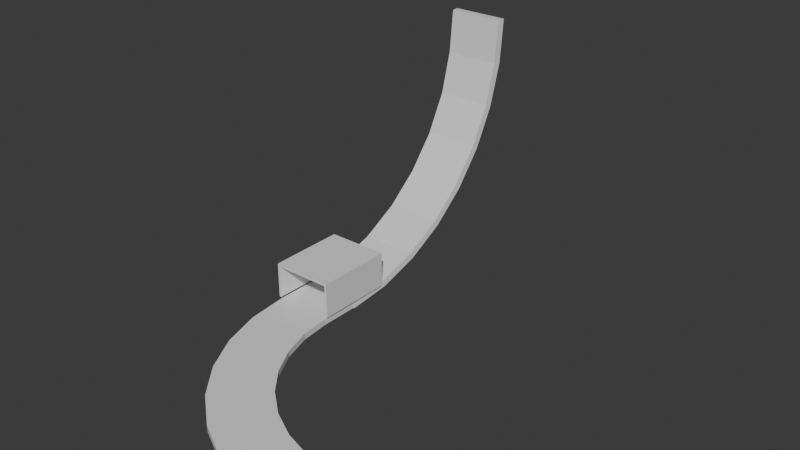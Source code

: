 # Source: GMTK2025.blend  (saved by Blender 4.4.30; exported with 4.5.12 LTS)
import bpy
from mathutils import Matrix  # noqa: F401  (used for matrix-valued properties, if any)

bpy.ops.wm.read_factory_settings(use_empty=True)
scene = bpy.context.scene
scene.name = 'Scene'

# ---- collections
col_collection = bpy.data.collections.new('Collection'); scene.collection.children.link(col_collection)

# ---- materials (node trees are filled in below, after node groups)
mat_material = bpy.data.materials.new('Material')
mat_material.alpha_threshold = 0.0
mat_material.roughness = 0.5
mat_material.line_color = (0.0, 0.0, 0.0, 1.0)
mat_arrow = bpy.data.materials.new('Arrow')
mat_arrow.diffuse_color = (0.2025, 0.2025, 0.2025, 1.0)

# ---- material node trees
mat_material.use_nodes = True; mat_material.node_tree.nodes.clear()
_N = mat_material.node_tree.nodes; _L = mat_material.node_tree.links
n0 = _N.new('ShaderNodeOutputMaterial'); n0.name = 'Material Output'; n0.location = (300, 300)
n1 = _N.new('ShaderNodeBsdfPrincipled'); n1.name = 'Principled BSDF'; n1.location = (10, 300)
n1.inputs[3].default_value = 1.45
_L.new(n1.outputs[0], n0.inputs[0])
n0.is_active_output = True
mat_arrow.use_nodes = True; mat_arrow.node_tree.nodes.clear()
_N = mat_arrow.node_tree.nodes; _L = mat_arrow.node_tree.links
n0 = _N.new('ShaderNodeBsdfPrincipled'); n0.name = 'Principled BSDF'; n0.location = (10, 300)
n0.inputs[0].default_value = (0.1601, 0.1601, 0.1601, 1.0)
n1 = _N.new('ShaderNodeOutputMaterial'); n1.name = 'Material Output'; n1.location = (300, 300)
_L.new(n0.outputs[0], n1.inputs[0])
n1.is_active_output = True

# ---- world
world_world = bpy.data.worlds.new('World'); scene.world = world_world
world_world.use_nodes = True; world_world.node_tree.nodes.clear()
_N = world_world.node_tree.nodes; _L = world_world.node_tree.links
n0 = _N.new('ShaderNodeOutputWorld'); n0.name = 'World Output'; n0.location = (300, 300)
n1 = _N.new('ShaderNodeBackground'); n1.name = 'Background'; n1.location = (10, 300)
n1.inputs[0].default_value = (0.05088, 0.05088, 0.05088, 1.0)
_L.new(n1.outputs[0], n0.inputs[0])
n0.is_active_output = True
world_world.color = (0.05088, 0.05088, 0.05088)
world_world.sun_shadow_jitter_overblur = 0.0

# ---- meshes
me_vcurve = bpy.data.meshes.new('VCurve')
me_vcurve.from_pydata([(-0.06128, 29.86, -3.679), (5.803, 29.28, -3.679), (5.803, 29.28, 3.94), (-0.06128, 29.86, 3.94), (11.44, 27.73, -3.679), (11.44, 27.73, 3.94), (16.64, 24.95, -3.679), (16.64, 24.95, 3.94), (21.19, 21.21, -3.679), (21.19, 21.21, 3.94), (24.93, 16.66, -3.679), (24.93, 16.66, 3.94), (27.71, 11.46, -3.679), (27.71, 11.46, 3.94), (29.42, 5.822, -3.679), (29.42, 5.822, 3.94), (30.0, -0.0421, -3.679), (30.0, -0.0421, 3.94), (-0.06311, 30.91, -3.789), (5.976, 30.32, -3.789), (5.976, 30.32, 4.057), (-0.06311, 30.91, 4.057), (11.78, 28.56, -3.789), (11.78, 28.56, 4.057), (17.14, 25.7, -3.789), (17.14, 25.7, 4.057), (21.83, 21.85, -3.789), (21.83, 21.85, 4.057), (25.68, 17.16, -3.789), (25.68, 17.16, 4.057), (28.54, 11.8, -3.789), (28.54, 11.8, 4.057), (30.3, 5.996, -3.789), (30.3, 5.996, 4.057), (30.89, -0.04335, -3.789), (30.89, -0.04335, 4.057)], [], [(4, 6, 7, 5), (11, 13, 31, 29), (0, 3, 21, 18), (17, 16, 34, 35), (12, 10, 28, 30), (3, 2, 20, 21), (15, 17, 35, 33), (5, 7, 25, 23), (1, 0, 18, 19), (1, 4, 5, 2), (0, 1, 2, 3), (18, 21, 20, 19), (19, 20, 23, 22), (22, 23, 25, 24), (24, 25, 27, 26), (26, 27, 29, 28), (28, 29, 31, 30), (30, 31, 33, 32), (32, 33, 35, 34), (8, 6, 24, 26), (7, 9, 27, 25), (4, 1, 19, 22), (14, 12, 30, 32), (2, 5, 23, 20), (13, 15, 33, 31), (10, 8, 26, 28), (9, 11, 29, 27), (6, 4, 22, 24), (16, 14, 32, 34), (6, 8, 9, 7), (11, 9, 8, 10), (13, 11, 10, 12), (15, 13, 12, 14), (14, 16, 17, 15)])
_uv = me_vcurve.uv_layers.new(name='UVMap')
_uv.uv.foreach_set('vector', [0.8206, 0.2632, 0.8206, 0.3844, 0.6654, 0.3844, 0.6654, 0.2632, 0.6654, 0.6219, 0.6654, 0.7399, 0.6471, 0.7399, 0.6471, 0.6219, 0.839, 0.001081, 0.9931, 5.949e-05, 0.9931, 0.02192, 0.839, 0.02192, 0.9931, 0.9999, 0.839, 0.9963, 0.839, 0.9784, 0.9931, 0.9784, 0.8206, 0.7399, 0.8206, 0.6219, 0.839, 0.6219, 0.839, 0.7399, 0.6654, 0.02192, 0.6654, 0.142, 0.6471, 0.142, 0.6471, 0.02192, 0.6654, 0.8595, 0.6654, 0.9784, 0.6471, 0.9784, 0.6471, 0.8595, 0.6654, 0.2632, 0.6654, 0.3844, 0.6471, 0.3844, 0.6471, 0.2632, 0.8206, 0.142, 0.8206, 0.02192, 0.839, 0.02192, 0.839, 0.142, 0.8206, 0.142, 0.8206, 0.2632, 0.6654, 0.2632, 0.6654, 0.142, 0.8206, 0.02192, 0.8206, 0.142, 0.6654, 0.142, 0.6654, 0.02192, 0.839, 0.02192, 0.9931, 0.02192, 0.9931, 0.142, 0.839, 0.142, 0.839, 0.142, 0.9931, 0.142, 0.9931, 0.2632, 0.839, 0.2632, 0.839, 0.2632, 0.9931, 0.2632, 0.9931, 0.3844, 0.839, 0.3844, 0.839, 0.3844, 0.9931, 0.3844, 0.9931, 0.504, 0.839, 0.504, 0.839, 0.504, 0.9931, 0.504, 0.9931, 0.6219, 0.839, 0.6219, 0.839, 0.6219, 0.9931, 0.6219, 0.9931, 0.7399, 0.839, 0.7399, 0.839, 0.7399, 0.9931, 0.7399, 0.9931, 0.8595, 0.839, 0.8595, 0.839, 0.8595, 0.9931, 0.8595, 0.9931, 0.9784, 0.839, 0.9784, 0.8206, 0.504, 0.8206, 0.3844, 0.839, 0.3844, 0.839, 0.504, 0.6654, 0.3844, 0.6654, 0.504, 0.6471, 0.504, 0.6471, 0.3844, 0.8206, 0.2632, 0.8206, 0.142, 0.839, 0.142, 0.839, 0.2632, 0.8206, 0.8595, 0.8206, 0.7399, 0.839, 0.7399, 0.839, 0.8595, 0.6654, 0.142, 0.6654, 0.2632, 0.6471, 0.2632, 0.6471, 0.142, 0.6654, 0.7399, 0.6654, 0.8595, 0.6471, 0.8595, 0.6471, 0.7399, 0.8206, 0.6219, 0.8206, 0.504, 0.839, 0.504, 0.839, 0.6219, 0.6654, 0.504, 0.6654, 0.6219, 0.6471, 0.6219, 0.6471, 0.504, 0.8206, 0.3844, 0.8206, 0.2632, 0.839, 0.2632, 0.839, 0.3844, 0.8206, 0.9784, 0.8206, 0.8595, 0.839, 0.8595, 0.839, 0.9784, 0.8206, 0.3844, 0.8206, 0.504, 0.6654, 0.504, 0.6654, 0.3844, 0.6654, 0.6219, 0.6654, 0.504, 0.8206, 0.504, 0.8206, 0.6219, 0.6654, 0.7399, 0.6654, 0.6219, 0.8206, 0.6219, 0.8206, 0.7399, 0.6654, 0.8595, 0.6654, 0.7399, 0.8206, 0.7399, 0.8206, 0.8595, 0.8206, 0.8595, 0.8206, 0.9784, 0.6654, 0.9784, 0.6654, 0.8595])
me_vcurve.materials.append(mat_material)
me_vcurve.materials.append(mat_arrow)
me_vcurve.update()
me_hcurve = bpy.data.meshes.new('HCurve')
me_hcurve.from_pydata([(-26.05, -3.635e-14, -5.235), (-5.088, -1.819e-13, -26.2), (-9.178, -1.791e-13, -25.8), (-13.11, -1.709e-13, -24.6), (-16.74, -1.574e-13, -22.67), (-19.91, -1.393e-13, -20.06), (-22.52, -1.172e-13, -16.88), (-24.46, -9.207e-14, -13.26), (-25.65, -6.476e-14, -9.325), (-33.79, -3.635e-14, -5.235), (-5.088, -2.357e-13, -33.94), (-10.69, -2.318e-13, -33.39), (-16.07, -2.205e-13, -31.75), (-21.03, -2.021e-13, -29.1), (-25.38, -1.773e-13, -25.53), (-28.95, -1.471e-13, -21.18), (-31.61, -1.126e-13, -16.22), (-33.24, -7.524e-14, -10.83), (-0.05786, -1.819e-13, -26.2), (-0.05786, -2.357e-13, -33.94), (-26.05, 1.254e-15, 0.1805), (-33.79, 1.254e-15, 0.1805), (-9.178, 0.8367, -25.8), (-5.088, 0.8367, -26.2), (-13.11, 0.8367, -24.6), (-16.74, 0.8367, -22.67), (-19.91, 0.8367, -20.06), (-22.52, 0.8367, -16.88), (-24.46, 0.8367, -13.26), (-25.65, 0.8367, -9.325), (-26.05, 0.8367, -5.235), (-10.69, 0.8367, -33.39), (-5.088, 0.8367, -33.94), (-16.07, 0.8367, -31.75), (-21.03, 0.8367, -29.1), (-25.38, 0.8367, -25.53), (-28.95, 0.8367, -21.18), (-31.61, 0.8367, -16.22), (-33.24, 0.8367, -10.83), (-33.79, 0.8367, -5.235), (-0.05786, 0.8367, -26.2), (-0.05786, 0.8367, -33.94), (-26.05, 0.8367, 0.1805), (-33.79, 0.8367, 0.1805)], [], [(12, 13, 34, 33), (4, 3, 24, 25), (11, 12, 33, 31), (21, 20, 42, 43), (3, 2, 22, 24), (10, 11, 31, 32), (17, 9, 39, 38), (2, 1, 23, 22), (9, 21, 43, 39), (4, 5, 14, 13), (5, 6, 15, 14), (6, 7, 16, 15), (7, 8, 17, 16), (8, 0, 9, 17), (20, 21, 9, 0), (0, 8, 29, 30), (28, 27, 36, 37), (26, 25, 34, 35), (24, 22, 31, 33), (29, 28, 37, 38), (27, 26, 35, 36), (25, 24, 33, 34), (22, 23, 32, 31), (30, 29, 38, 39), (32, 23, 40, 41), (39, 43, 42, 30), (18, 19, 41, 40), (5, 4, 25, 26), (13, 14, 35, 34), (19, 10, 32, 41), (6, 5, 26, 27), (14, 15, 36, 35), (1, 18, 40, 23), (7, 6, 27, 28), (15, 16, 37, 36), (8, 7, 28, 29), (20, 0, 30, 42), (16, 17, 38, 37), (3, 4, 13, 12), (2, 3, 12, 11), (1, 2, 11, 10), (19, 18, 1, 10)])
_uv = me_hcurve.uv_layers.new(name='UVMap')
_uv.uv.foreach_set('vector', [0.02665, 0.3128, 0.02665, 0.4114, 0.01118, 0.4114, 0.01118, 0.3128, 0.1754, 0.4114, 0.1754, 0.3128, 0.191, 0.3128, 0.191, 0.4114, 0.02665, 0.2141, 0.02665, 0.3128, 0.01118, 0.3128, 0.01118, 0.2141, 0.3372, 0.9922, 0.1908, 0.9922, 0.191, 0.9754, 0.3372, 0.9754, 0.1754, 0.3128, 0.1754, 0.2141, 0.191, 0.2141, 0.191, 0.3128, 0.02665, 0.1172, 0.02665, 0.2141, 0.01118, 0.2141, 0.01118, 0.1172, 0.02665, 0.7897, 0.02665, 0.8785, 0.01118, 0.8785, 0.01118, 0.7897, 0.1754, 0.2141, 0.1754, 0.1172, 0.191, 0.1172, 0.191, 0.2141, 0.02665, 0.8785, 0.02665, 0.9754, 0.01118, 0.9754, 0.01118, 0.8785, 0.1754, 0.4114, 0.1754, 0.5092, 0.02665, 0.5092, 0.02665, 0.4114, 0.1754, 0.5092, 0.1754, 0.605, 0.02665, 0.605, 0.02665, 0.5092, 0.1754, 0.605, 0.1754, 0.6984, 0.02665, 0.6984, 0.02665, 0.605, 0.1754, 0.6984, 0.1754, 0.7897, 0.02665, 0.7897, 0.02665, 0.6984, 0.1754, 0.7897, 0.1754, 0.8785, 0.02665, 0.8785, 0.02665, 0.7897, 0.1754, 0.9754, 0.02665, 0.9754, 0.02665, 0.8785, 0.1754, 0.8785, 0.1754, 0.8785, 0.1754, 0.7897, 0.191, 0.7897, 0.191, 0.8785, 0.191, 0.6984, 0.191, 0.605, 0.3372, 0.605, 0.3372, 0.6984, 0.191, 0.5092, 0.191, 0.4114, 0.3372, 0.4114, 0.3372, 0.5092, 0.191, 0.3128, 0.191, 0.2141, 0.3372, 0.2141, 0.3372, 0.3128, 0.191, 0.7897, 0.191, 0.6984, 0.3372, 0.6984, 0.3372, 0.7897, 0.191, 0.605, 0.191, 0.5092, 0.3372, 0.5092, 0.3372, 0.605, 0.191, 0.4114, 0.191, 0.3128, 0.3372, 0.3128, 0.3372, 0.4114, 0.191, 0.2141, 0.191, 0.1172, 0.3372, 0.1172, 0.3372, 0.2141, 0.191, 0.8785, 0.191, 0.7897, 0.3372, 0.7897, 0.3372, 0.8785, 0.3372, 0.1172, 0.191, 0.1172, 0.191, 0.02012, 0.3372, 0.02012, 0.3372, 0.8785, 0.3372, 0.9754, 0.191, 0.9754, 0.191, 0.8785, 0.191, 0.005737, 0.3372, 0.005737, 0.3372, 0.02012, 0.191, 0.02012, 0.1754, 0.5092, 0.1754, 0.4114, 0.191, 0.4114, 0.191, 0.5092, 0.02665, 0.4114, 0.02665, 0.5092, 0.01118, 0.5092, 0.01118, 0.4114, 0.02665, 0.02012, 0.02665, 0.1172, 0.01118, 0.1172, 0.01118, 0.02012, 0.1754, 0.605, 0.1754, 0.5092, 0.191, 0.5092, 0.191, 0.605, 0.02665, 0.5092, 0.02665, 0.605, 0.01118, 0.605, 0.01118, 0.5092, 0.1754, 0.1172, 0.1754, 0.02012, 0.191, 0.02012, 0.191, 0.1172, 0.1754, 0.6984, 0.1754, 0.605, 0.191, 0.605, 0.191, 0.6984, 0.02665, 0.605, 0.02665, 0.6984, 0.01118, 0.6984, 0.01118, 0.605, 0.1754, 0.7897, 0.1754, 0.6984, 0.191, 0.6984, 0.191, 0.7897, 0.1754, 0.9754, 0.1754, 0.8785, 0.191, 0.8785, 0.191, 0.9754, 0.02665, 0.6984, 0.02665, 0.7897, 0.01118, 0.7897, 0.01118, 0.6984, 0.1754, 0.3128, 0.1754, 0.4114, 0.02665, 0.4114, 0.02665, 0.3128, 0.1754, 0.2141, 0.1754, 0.3128, 0.02665, 0.3128, 0.02665, 0.2141, 0.1754, 0.1172, 0.1754, 0.2141, 0.02665, 0.2141, 0.02665, 0.1172, 0.02665, 0.02012, 0.1754, 0.02012, 0.1754, 0.1172, 0.02665, 0.1172])
me_hcurve.materials.append(mat_material)
me_hcurve.materials.append(mat_arrow)
me_hcurve.update()
me_gate = bpy.data.meshes.new('Gate')
me_gate.from_pydata([(3.869, -2.235e-07, -5.235), (-3.869, -2.235e-07, -5.235), (3.869, -1.49e-08, 9.095e-13), (-3.869, -1.49e-08, 9.095e-13), (-3.869, -4.455, -5.235), (3.869, -4.455, -5.235), (-3.869, -4.455, 9.095e-13), (3.869, -4.455, 9.095e-13), (4.159, 0.01415, 0.0), (4.159, 0.01415, -5.235), (-4.159, 0.01415, -5.235), (-4.159, 0.01415, 0.0), (-4.159, -4.775, -5.235), (4.159, -4.775, -5.235), (-4.159, -4.775, 0.0), (4.159, -4.775, 0.0)], [], [(2, 7, 5, 0), (5, 7, 6, 4), (1, 4, 6, 3), (8, 9, 13, 15), (13, 12, 14, 15), (10, 11, 14, 12), (5, 4, 12, 13), (2, 0, 9, 8), (1, 3, 11, 10), (4, 1, 10, 12), (0, 5, 13, 9)])
_uv = me_gate.uv_layers.new(name='UVMap')
_uv.uv.foreach_set('vector', [0.0, 0.0, 0.0, 0.0, 0.0, 0.0, 0.0, 0.0, 0.0, 0.0, 0.0, 0.0, 0.0, 0.0, 0.0, 0.0, 0.0, 0.0, 0.0, 0.0, 0.0, 0.0, 0.0, 0.0, 0.0, 0.0, 0.0, 0.0, 0.0, 0.0, 0.0, 0.0, 0.0, 0.0, 0.0, 0.0, 0.0, 0.0, 0.0, 0.0, 0.0, 0.0, 0.0, 0.0, 0.0, 0.0, 0.0, 0.0, 0.0, 0.0, 0.0, 0.0, 0.0, 0.0, 0.0, 0.0, 0.0, 0.0, 0.0, 0.0, 0.0, 0.0, 0.0, 0.0, 0.0, 0.0, 0.0, 0.0, 0.0, 0.0, 0.0, 0.0, 0.0, 0.0, 0.0, 0.0, 0.0, 0.0, 0.0, 0.0, 0.0, 0.0, 0.0, 0.0, 0.0, 0.0, 0.0, 0.0])
me_gate.materials.append(mat_material)
me_gate.materials.append(mat_arrow)
me_gate.update()

# ---- objects
ob_vcurve = bpy.data.objects.new('VCurve', me_vcurve)
ob_hcurve = bpy.data.objects.new('HCurve', me_hcurve)
ob_gate = bpy.data.objects.new('Gate', me_gate)

# ---- transforms, parenting, visibility, modifiers, constraints
ob_vcurve.location = (0.0, 0.0, 30.0)
ob_vcurve.rotation_euler = (-0.0, 1.571, 0.0)
ob_hcurve.location = (30.0, 0.0, 0.0)
ob_hcurve.rotation_euler = (1.571, 3.142, 3.142)
ob_gate.location = (0.07797, -9.734e-06, 0.2109)
ob_gate.rotation_euler = (1.571, 3.142, 3.142)
_m = ob_gate.modifiers.new('Mirror', 'MIRROR')
_m.use_axis = (False, False, True)
_m.use_clip = True

# ---- collection membership
col_collection.objects.link(ob_vcurve)
col_collection.objects.link(ob_hcurve)
col_collection.objects.link(ob_gate)

# ---- scene / render settings (as saved in the file)
scene.frame_start = 1; scene.frame_end = 250; scene.frame_set(2)
scene.render.engine = 'BLENDER_EEVEE_NEXT'
bpy.context.view_layer.update()

# ---- added for rendering (the .blend has no active camera and no usable light): camera, sun
cam_auto = bpy.data.cameras.new('AutoCamera')
cam_auto.lens = 50.0
cam_auto.sensor_width = 36.0
cam_auto.clip_end = 1291.04
ob_auto_camera = bpy.data.objects.new('AutoCamera', cam_auto)
scene.collection.objects.link(ob_auto_camera)
ob_auto_camera.location = (86.4943, -89.7894, 73.4359)
ob_auto_camera.rotation_euler = (1.09748, -7.21219e-08, 0.694738)
scene.camera = ob_auto_camera
light_auto_sun = bpy.data.lights.new('AutoSun', 'SUN')
light_auto_sun.energy = 3.0
light_auto_sun.angle = 0.0523599
ob_auto_sun = bpy.data.objects.new('AutoSun', light_auto_sun)
scene.collection.objects.link(ob_auto_sun)
ob_auto_sun.rotation_euler = (0.872665, 0.174533, 0.523599)
bpy.context.view_layer.update()
